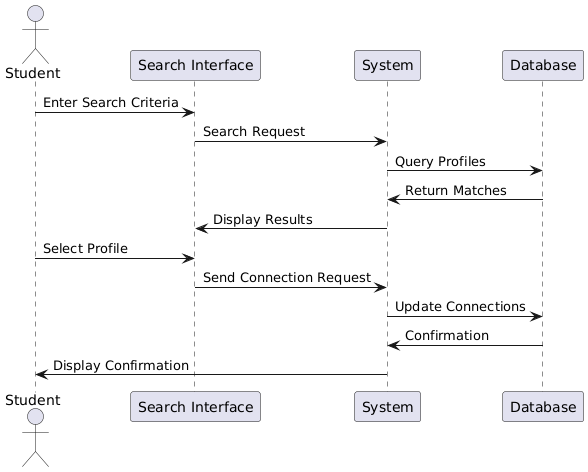

The diagram above was rendered by PlantUML. Its source (embedded in the PNG):
@startuml
actor Student
participant "Search Interface" as SI
participant "System" as S
participant "Database" as DB

Student -> SI: Enter Search Criteria
SI -> S: Search Request
S -> DB: Query Profiles
DB -> S: Return Matches
S -> SI: Display Results
Student -> SI: Select Profile
SI -> S: Send Connection Request
S -> DB: Update Connections
DB -> S: Confirmation
S -> Student: Display Confirmation
@enduml